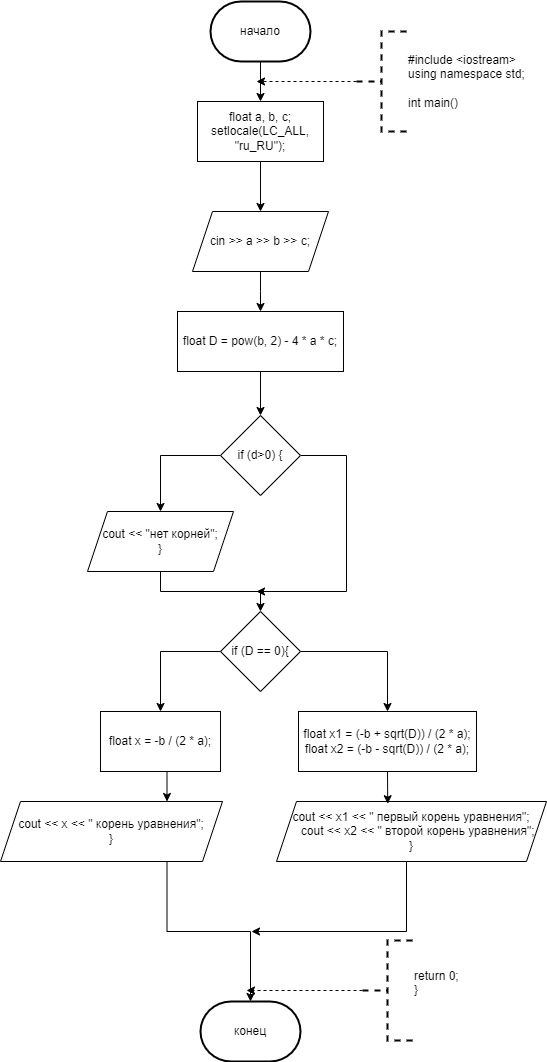

The diagram above was exported from draw.io. Its source (the exported page's mxGraphModel, read from the mxfile embedded in the PNG):
<mxGraphModel dx="1050" dy="557" grid="1" gridSize="10" guides="1" tooltips="1" connect="1" arrows="1" fold="1" page="1" pageScale="1" pageWidth="827" pageHeight="1169" math="0" shadow="0">
  <root>
    <mxCell id="0" />
    <mxCell id="1" parent="0" />
    <mxCell id="8RCuSRhlIeG1VBoPFnvr-18" value="" style="edgeStyle=orthogonalEdgeStyle;rounded=0;orthogonalLoop=1;jettySize=auto;html=1;" parent="1" source="1Phh_bekZqBP1H4gffjt-1" target="1Phh_bekZqBP1H4gffjt-8" edge="1">
      <mxGeometry relative="1" as="geometry" />
    </mxCell>
    <mxCell id="1Phh_bekZqBP1H4gffjt-1" value="начало" style="strokeWidth=2;html=1;shape=mxgraph.flowchart.terminator;whiteSpace=wrap;" parent="1" vertex="1">
      <mxGeometry x="364" y="130" width="100" height="60" as="geometry" />
    </mxCell>
    <mxCell id="1Phh_bekZqBP1H4gffjt-7" style="edgeStyle=orthogonalEdgeStyle;rounded=0;orthogonalLoop=1;jettySize=auto;html=1;exitX=0;exitY=0.5;exitDx=0;exitDy=0;exitPerimeter=0;dashed=1;" parent="1" source="1Phh_bekZqBP1H4gffjt-5" edge="1">
      <mxGeometry relative="1" as="geometry">
        <mxPoint x="410" y="210" as="targetPoint" />
      </mxGeometry>
    </mxCell>
    <mxCell id="1Phh_bekZqBP1H4gffjt-5" value="&lt;div&gt;#include &amp;lt;iostream&amp;gt;&lt;/div&gt;&lt;div&gt;using namespace std;&lt;/div&gt;&lt;div&gt;&lt;br&gt;&lt;/div&gt;&lt;div&gt;int main()&lt;/div&gt;" style="strokeWidth=2;html=1;shape=mxgraph.flowchart.annotation_2;align=left;labelPosition=right;pointerEvents=1;dashed=1;" parent="1" vertex="1">
      <mxGeometry x="510" y="160" width="50" height="100" as="geometry" />
    </mxCell>
    <mxCell id="1Phh_bekZqBP1H4gffjt-10" value="" style="edgeStyle=orthogonalEdgeStyle;rounded=0;orthogonalLoop=1;jettySize=auto;html=1;" parent="1" source="1Phh_bekZqBP1H4gffjt-8" target="1Phh_bekZqBP1H4gffjt-9" edge="1">
      <mxGeometry relative="1" as="geometry" />
    </mxCell>
    <mxCell id="1Phh_bekZqBP1H4gffjt-8" value="float a, b, c;&lt;br&gt;setlocale(LC_ALL, &quot;ru_RU&quot;);" style="rounded=0;whiteSpace=wrap;html=1;" parent="1" vertex="1">
      <mxGeometry x="351" y="230" width="126" height="60" as="geometry" />
    </mxCell>
    <mxCell id="1Phh_bekZqBP1H4gffjt-12" value="" style="edgeStyle=orthogonalEdgeStyle;rounded=0;orthogonalLoop=1;jettySize=auto;html=1;" parent="1" source="1Phh_bekZqBP1H4gffjt-9" edge="1">
      <mxGeometry relative="1" as="geometry">
        <mxPoint x="414" y="440" as="targetPoint" />
      </mxGeometry>
    </mxCell>
    <mxCell id="1Phh_bekZqBP1H4gffjt-9" value="cin &gt;&gt; a &gt;&gt; b &gt;&gt; c;" style="shape=parallelogram;perimeter=parallelogramPerimeter;whiteSpace=wrap;html=1;fixedSize=1;" parent="1" vertex="1">
      <mxGeometry x="346" y="340" width="136" height="60" as="geometry" />
    </mxCell>
    <mxCell id="1Phh_bekZqBP1H4gffjt-36" value="конец" style="strokeWidth=2;html=1;shape=mxgraph.flowchart.terminator;whiteSpace=wrap;" parent="1" vertex="1">
      <mxGeometry x="354" y="1130" width="100" height="60" as="geometry" />
    </mxCell>
    <mxCell id="8RCuSRhlIeG1VBoPFnvr-17" style="edgeStyle=orthogonalEdgeStyle;rounded=0;orthogonalLoop=1;jettySize=auto;html=1;exitX=0;exitY=0.5;exitDx=0;exitDy=0;exitPerimeter=0;dashed=1;" parent="1" source="1Phh_bekZqBP1H4gffjt-38" edge="1">
      <mxGeometry relative="1" as="geometry">
        <mxPoint x="400" y="1118.9615384615383" as="targetPoint" />
      </mxGeometry>
    </mxCell>
    <mxCell id="1Phh_bekZqBP1H4gffjt-38" value="&lt;div&gt;return 0;&lt;span style=&quot;&quot;&gt;&lt;/span&gt;&lt;/div&gt;&lt;div&gt;}&lt;/div&gt;&lt;div&gt;&lt;br&gt;&lt;/div&gt;" style="strokeWidth=2;html=1;shape=mxgraph.flowchart.annotation_2;align=left;labelPosition=right;pointerEvents=1;dashed=1;" parent="1" vertex="1">
      <mxGeometry x="516" y="1069" width="50" height="100" as="geometry" />
    </mxCell>
    <mxCell id="1Phh_bekZqBP1H4gffjt-42" value="" style="edgeStyle=orthogonalEdgeStyle;rounded=0;orthogonalLoop=1;jettySize=auto;html=1;" parent="1" source="1Phh_bekZqBP1H4gffjt-40" target="1Phh_bekZqBP1H4gffjt-41" edge="1">
      <mxGeometry relative="1" as="geometry" />
    </mxCell>
    <mxCell id="1Phh_bekZqBP1H4gffjt-40" value="float D = pow(b, 2) - 4 * a * c;" style="rounded=0;whiteSpace=wrap;html=1;" parent="1" vertex="1">
      <mxGeometry x="331" y="440" width="166" height="60" as="geometry" />
    </mxCell>
    <mxCell id="8RCuSRhlIeG1VBoPFnvr-8" style="edgeStyle=orthogonalEdgeStyle;rounded=0;orthogonalLoop=1;jettySize=auto;html=1;exitX=0;exitY=0.5;exitDx=0;exitDy=0;entryX=0.5;entryY=0;entryDx=0;entryDy=0;" parent="1" source="1Phh_bekZqBP1H4gffjt-41" target="8RCuSRhlIeG1VBoPFnvr-5" edge="1">
      <mxGeometry relative="1" as="geometry" />
    </mxCell>
    <mxCell id="8RCuSRhlIeG1VBoPFnvr-10" style="edgeStyle=orthogonalEdgeStyle;rounded=0;orthogonalLoop=1;jettySize=auto;html=1;exitX=1;exitY=0.5;exitDx=0;exitDy=0;" parent="1" source="1Phh_bekZqBP1H4gffjt-41" edge="1">
      <mxGeometry relative="1" as="geometry">
        <mxPoint x="410" y="720" as="targetPoint" />
        <Array as="points">
          <mxPoint x="500" y="584" />
          <mxPoint x="500" y="720" />
        </Array>
      </mxGeometry>
    </mxCell>
    <mxCell id="1Phh_bekZqBP1H4gffjt-41" value="if (d&amp;gt;0) {" style="rhombus;whiteSpace=wrap;html=1;" parent="1" vertex="1">
      <mxGeometry x="374" y="544" width="80" height="80" as="geometry" />
    </mxCell>
    <mxCell id="8RCuSRhlIeG1VBoPFnvr-11" style="edgeStyle=orthogonalEdgeStyle;rounded=0;orthogonalLoop=1;jettySize=auto;html=1;exitX=0;exitY=0.5;exitDx=0;exitDy=0;entryX=0.5;entryY=0;entryDx=0;entryDy=0;" parent="1" source="8RCuSRhlIeG1VBoPFnvr-2" target="8RCuSRhlIeG1VBoPFnvr-3" edge="1">
      <mxGeometry relative="1" as="geometry" />
    </mxCell>
    <mxCell id="8RCuSRhlIeG1VBoPFnvr-12" style="edgeStyle=orthogonalEdgeStyle;rounded=0;orthogonalLoop=1;jettySize=auto;html=1;exitX=1;exitY=0.5;exitDx=0;exitDy=0;entryX=0.5;entryY=0;entryDx=0;entryDy=0;" parent="1" source="8RCuSRhlIeG1VBoPFnvr-2" target="8RCuSRhlIeG1VBoPFnvr-6" edge="1">
      <mxGeometry relative="1" as="geometry" />
    </mxCell>
    <mxCell id="8RCuSRhlIeG1VBoPFnvr-2" value="if (D == 0){" style="rhombus;whiteSpace=wrap;html=1;" parent="1" vertex="1">
      <mxGeometry x="374" y="740" width="80" height="80" as="geometry" />
    </mxCell>
    <mxCell id="8RCuSRhlIeG1VBoPFnvr-13" style="edgeStyle=orthogonalEdgeStyle;rounded=0;orthogonalLoop=1;jettySize=auto;html=1;exitX=0.5;exitY=1;exitDx=0;exitDy=0;entryX=0.75;entryY=0;entryDx=0;entryDy=0;" parent="1" source="8RCuSRhlIeG1VBoPFnvr-3" target="8RCuSRhlIeG1VBoPFnvr-4" edge="1">
      <mxGeometry relative="1" as="geometry" />
    </mxCell>
    <mxCell id="8RCuSRhlIeG1VBoPFnvr-3" value="float x = -b / (2 * a);" style="rounded=0;whiteSpace=wrap;html=1;" parent="1" vertex="1">
      <mxGeometry x="254" y="840" width="120" height="60" as="geometry" />
    </mxCell>
    <mxCell id="8RCuSRhlIeG1VBoPFnvr-4" value="&lt;div&gt;cout &amp;lt;&amp;lt; x &amp;lt;&amp;lt; &quot; корень уравнения&quot;;&lt;span style=&quot;&quot;&gt;&lt;/span&gt;&lt;/div&gt;&lt;div&gt;}&lt;/div&gt;" style="shape=parallelogram;perimeter=parallelogramPerimeter;whiteSpace=wrap;html=1;fixedSize=1;" parent="1" vertex="1">
      <mxGeometry x="154" y="930" width="222" height="60" as="geometry" />
    </mxCell>
    <mxCell id="8RCuSRhlIeG1VBoPFnvr-9" style="edgeStyle=orthogonalEdgeStyle;rounded=0;orthogonalLoop=1;jettySize=auto;html=1;exitX=0.5;exitY=1;exitDx=0;exitDy=0;" parent="1" source="8RCuSRhlIeG1VBoPFnvr-5" target="8RCuSRhlIeG1VBoPFnvr-2" edge="1">
      <mxGeometry relative="1" as="geometry" />
    </mxCell>
    <mxCell id="8RCuSRhlIeG1VBoPFnvr-5" value="&lt;div&gt;cout &amp;lt;&amp;lt; &quot;нет корней&quot;;&lt;span style=&quot;&quot;&gt;&lt;/span&gt;&lt;/div&gt;&lt;div&gt;}&lt;/div&gt;" style="shape=parallelogram;perimeter=parallelogramPerimeter;whiteSpace=wrap;html=1;fixedSize=1;" parent="1" vertex="1">
      <mxGeometry x="241" y="640" width="146" height="60" as="geometry" />
    </mxCell>
    <mxCell id="8RCuSRhlIeG1VBoPFnvr-6" value="&lt;div&gt;float x1 = (-b + sqrt(D)) / (2 * a);&lt;/div&gt;&lt;div&gt;float x2 = (-b - sqrt(D)) / (2 * a);&lt;/div&gt;" style="rounded=0;whiteSpace=wrap;html=1;" parent="1" vertex="1">
      <mxGeometry x="452" y="840" width="178" height="60" as="geometry" />
    </mxCell>
    <mxCell id="8RCuSRhlIeG1VBoPFnvr-16" style="edgeStyle=orthogonalEdgeStyle;rounded=0;orthogonalLoop=1;jettySize=auto;html=1;exitX=0.5;exitY=1;exitDx=0;exitDy=0;" parent="1" edge="1">
      <mxGeometry relative="1" as="geometry">
        <mxPoint x="405" y="1060" as="targetPoint" />
        <mxPoint x="560" y="980" as="sourcePoint" />
        <Array as="points">
          <mxPoint x="560" y="1060" />
        </Array>
      </mxGeometry>
    </mxCell>
    <mxCell id="8RCuSRhlIeG1VBoPFnvr-7" value="&lt;div&gt;cout &amp;lt;&amp;lt; x1 &amp;lt;&amp;lt; &quot; первый корень уравнения&quot;;&lt;span style=&quot;&quot;&gt;&lt;/span&gt;&lt;/div&gt;&lt;div&gt;&lt;span style=&quot;&quot;&gt;&lt;span style=&quot;&quot;&gt;&lt;span style=&quot;white-space: pre;&quot;&gt;&amp;nbsp;&amp;nbsp;&amp;nbsp;&amp;nbsp;&lt;/span&gt;&lt;/span&gt;cout &amp;lt;&amp;lt; x2 &amp;lt;&amp;lt; &quot; второй корень уравнения&quot;;&lt;/span&gt;&lt;/div&gt;&lt;div&gt;}&lt;/div&gt;" style="shape=parallelogram;perimeter=parallelogramPerimeter;whiteSpace=wrap;html=1;fixedSize=1;" parent="1" vertex="1">
      <mxGeometry x="430" y="930" width="270" height="60" as="geometry" />
    </mxCell>
    <mxCell id="8RCuSRhlIeG1VBoPFnvr-14" style="edgeStyle=orthogonalEdgeStyle;rounded=0;orthogonalLoop=1;jettySize=auto;html=1;exitX=0.5;exitY=1;exitDx=0;exitDy=0;entryX=0.412;entryY=0.037;entryDx=0;entryDy=0;entryPerimeter=0;" parent="1" source="8RCuSRhlIeG1VBoPFnvr-6" target="8RCuSRhlIeG1VBoPFnvr-7" edge="1">
      <mxGeometry relative="1" as="geometry" />
    </mxCell>
    <mxCell id="8RCuSRhlIeG1VBoPFnvr-15" style="edgeStyle=orthogonalEdgeStyle;rounded=0;orthogonalLoop=1;jettySize=auto;html=1;exitX=0.75;exitY=1;exitDx=0;exitDy=0;entryX=0.5;entryY=0;entryDx=0;entryDy=0;entryPerimeter=0;" parent="1" source="8RCuSRhlIeG1VBoPFnvr-4" target="1Phh_bekZqBP1H4gffjt-36" edge="1">
      <mxGeometry relative="1" as="geometry" />
    </mxCell>
  </root>
</mxGraphModel>